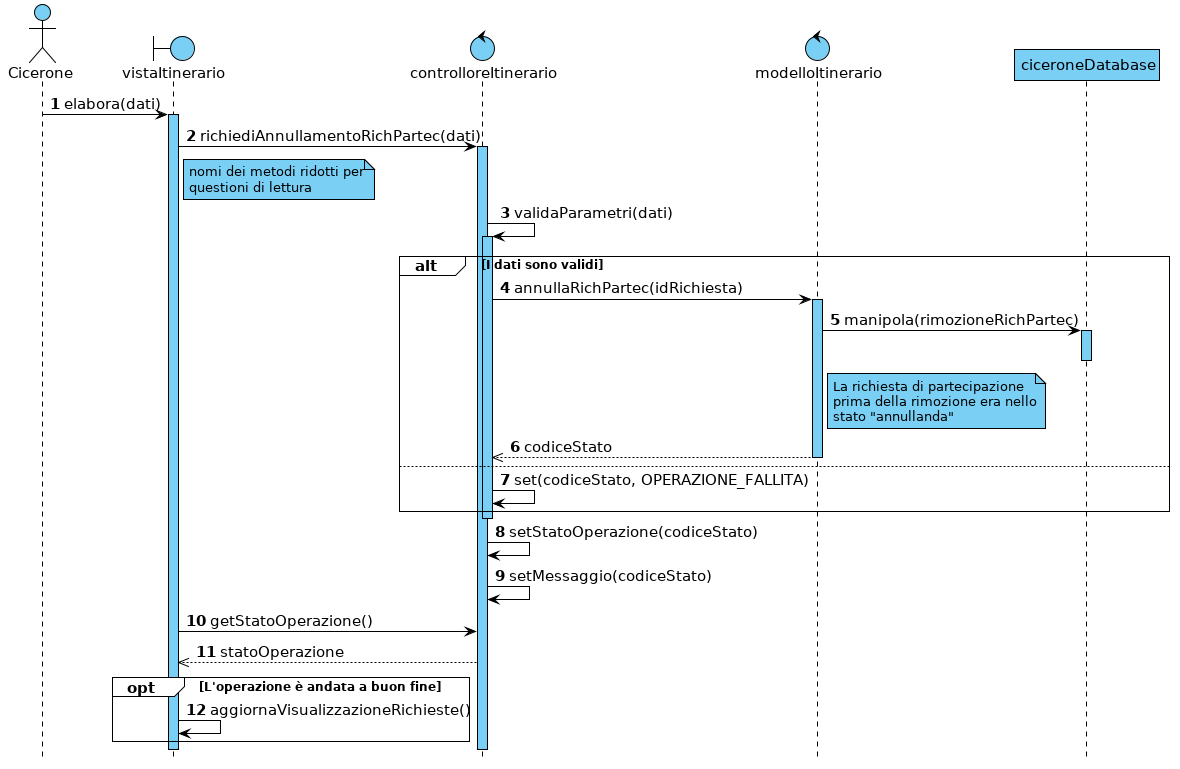

The diagram above was rendered by PlantUML. Its source (embedded in the PNG):
@startuml

hide footbox



skinparam backgroundColor white
skinparam shadowing false

skinparam {
    ArrowColor                         black
    ArrowFontSize                      15
    ArrowTextAlignment                 center
    SequenceActorBorderThickness       1
    SequenceGroupBorderThickness       1
    SequenceGroupBackgroundColor       white
    SequenceGroupFontSize              12
    SequenceGroupHeaderFontSize        15
    SequenceLifeLineBorderColor        black
    SequenceLifeLineBackgroundColor    #7acff5
    SequenceLifeLineBorderThickness    1
    SequenceParticipantBackgroundColor #7acff5
    SequenceParticipantBorderColor     black
    SequenceParticipantBorderThickness 1
    ParticipantFontSize                15
    BoundaryBackgroundColor            #7acff5
    BoundaryBorderColor                black
    BoundaryFontSize                   15
    ControlBackgroundColor             #7acff5
    ControlBorderColor                 black
    ControlFontSize                    15
    ActorFontSize                      15
    ActorBorderColor                   black
    ActorBackgroundColor               #7acff5
    NoteBackgroundColor                #7acff5
    NoteBorderColor                    black
}


autonumber

actor Cicerone
boundary vistaItinerario
control controlloreItinerario
control modelloItinerario
participant ciceroneDatabase

Cicerone -> vistaItinerario : elabora(dati)
activate vistaItinerario
vistaItinerario -> controlloreItinerario : richiediAnnullamentoRichPartec(dati)

note right of vistaItinerario : nomi dei metodi ridotti per\nquestioni di lettura

activate controlloreItinerario
controlloreItinerario -> controlloreItinerario : validaParametri(dati)
activate controlloreItinerario

alt I dati sono validi
    controlloreItinerario -> modelloItinerario : annullaRichPartec(idRichiesta)
    activate modelloItinerario
    modelloItinerario -> ciceroneDatabase : manipola(rimozioneRichPartec)
    note right of modelloItinerario : La richiesta di partecipazione\nprima della rimozione era nello\nstato "annullanda"
    activate ciceroneDatabase
    deactivate ciceroneDatabase
    controlloreItinerario <<-- modelloItinerario : codiceStato
    deactivate modelloItinerario
else
    controlloreItinerario -> controlloreItinerario : set(codiceStato, OPERAZIONE_FALLITA)
end
deactivate controlloreItinerario

controlloreItinerario -> controlloreItinerario : setStatoOperazione(codiceStato)
controlloreItinerario -> controlloreItinerario : setMessaggio(codiceStato)

vistaItinerario -> controlloreItinerario : getStatoOperazione()
vistaItinerario <<-- controlloreItinerario : statoOperazione

opt L'operazione è andata a buon fine
    vistaItinerario -> vistaItinerario : aggiornaVisualizzazioneRichieste()
end

@enduml